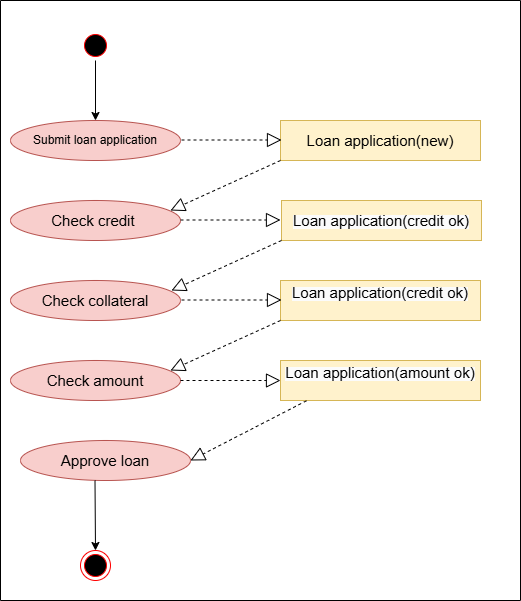

The diagram above was exported from draw.io. Its source (the exported page's mxGraphModel, read from the mxfile embedded in the PNG):
<mxGraphModel dx="1222" dy="628" grid="1" gridSize="10" guides="1" tooltips="1" connect="1" arrows="1" fold="1" page="1" pageScale="1" pageWidth="850" pageHeight="1100" math="0" shadow="0">
  <root>
    <mxCell id="0" />
    <mxCell id="1" parent="0" />
    <mxCell id="BA-G-iy3pkp_HHAh0DOu-1" value="" style="swimlane;startSize=0;" vertex="1" parent="1">
      <mxGeometry x="160" y="40" width="520" height="600" as="geometry" />
    </mxCell>
    <mxCell id="BA-G-iy3pkp_HHAh0DOu-4" value="" style="ellipse;html=1;shape=startState;fillColor=#000000;strokeColor=#ff0000;" vertex="1" parent="BA-G-iy3pkp_HHAh0DOu-1">
      <mxGeometry x="80" y="30" width="30" height="30" as="geometry" />
    </mxCell>
    <mxCell id="BA-G-iy3pkp_HHAh0DOu-8" value="" style="endArrow=classic;html=1;rounded=0;exitX=0.5;exitY=1;exitDx=0;exitDy=0;entryX=0.5;entryY=0;entryDx=0;entryDy=0;" edge="1" parent="BA-G-iy3pkp_HHAh0DOu-1" source="BA-G-iy3pkp_HHAh0DOu-4" target="BA-G-iy3pkp_HHAh0DOu-9">
      <mxGeometry width="50" height="50" relative="1" as="geometry">
        <mxPoint x="240" y="290" as="sourcePoint" />
        <mxPoint x="290" y="240" as="targetPoint" />
      </mxGeometry>
    </mxCell>
    <mxCell id="BA-G-iy3pkp_HHAh0DOu-9" value="Submit loan application" style="ellipse;whiteSpace=wrap;html=1;align=center;fillColor=#f8cecc;strokeColor=#b85450;" vertex="1" parent="BA-G-iy3pkp_HHAh0DOu-1">
      <mxGeometry x="10" y="120" width="170" height="40" as="geometry" />
    </mxCell>
    <mxCell id="BA-G-iy3pkp_HHAh0DOu-15" value="&lt;font style=&quot;font-size: 15px;&quot;&gt;Check amount&lt;/font&gt;" style="ellipse;whiteSpace=wrap;html=1;align=center;fillColor=#f8cecc;strokeColor=#b85450;" vertex="1" parent="BA-G-iy3pkp_HHAh0DOu-1">
      <mxGeometry x="10" y="360" width="170" height="40" as="geometry" />
    </mxCell>
    <mxCell id="BA-G-iy3pkp_HHAh0DOu-14" value="&lt;font style=&quot;font-size: 15px;&quot;&gt;Approve loan&lt;/font&gt;" style="ellipse;whiteSpace=wrap;html=1;align=center;fillColor=#f8cecc;strokeColor=#b85450;" vertex="1" parent="BA-G-iy3pkp_HHAh0DOu-1">
      <mxGeometry x="20" y="440" width="170" height="40" as="geometry" />
    </mxCell>
    <mxCell id="BA-G-iy3pkp_HHAh0DOu-13" value="&lt;font style=&quot;font-size: 15px;&quot;&gt;Check collateral&lt;/font&gt;" style="ellipse;whiteSpace=wrap;html=1;align=center;fillColor=#f8cecc;strokeColor=#b85450;" vertex="1" parent="BA-G-iy3pkp_HHAh0DOu-1">
      <mxGeometry x="10" y="280" width="170" height="40" as="geometry" />
    </mxCell>
    <mxCell id="BA-G-iy3pkp_HHAh0DOu-12" value="&lt;font style=&quot;font-size: 15px;&quot;&gt;Check credit&amp;nbsp;&lt;/font&gt;" style="ellipse;whiteSpace=wrap;html=1;align=center;fillColor=#f8cecc;strokeColor=#b85450;" vertex="1" parent="BA-G-iy3pkp_HHAh0DOu-1">
      <mxGeometry x="10" y="200" width="170" height="40" as="geometry" />
    </mxCell>
    <mxCell id="BA-G-iy3pkp_HHAh0DOu-16" value="&lt;font style=&quot;font-size: 15px;&quot;&gt;Loan application(new)&lt;/font&gt;" style="whiteSpace=wrap;html=1;align=center;fillColor=#fff2cc;strokeColor=#d6b656;" vertex="1" parent="BA-G-iy3pkp_HHAh0DOu-1">
      <mxGeometry x="280" y="120" width="200" height="40" as="geometry" />
    </mxCell>
    <mxCell id="BA-G-iy3pkp_HHAh0DOu-19" value="&lt;span style=&quot;color: rgb(0, 0, 0); background-color: rgb(251, 251, 251); float: none; display: inline !important;&quot;&gt;&lt;font style=&quot;font-size: 15px;&quot;&gt;Loan application(credit ok)&lt;/font&gt;&lt;/span&gt;&lt;div&gt;&lt;br&gt;&lt;/div&gt;" style="whiteSpace=wrap;html=1;align=center;fillColor=#fff2cc;strokeColor=#d6b656;" vertex="1" parent="BA-G-iy3pkp_HHAh0DOu-1">
      <mxGeometry x="280" y="280" width="200" height="40" as="geometry" />
    </mxCell>
    <mxCell id="BA-G-iy3pkp_HHAh0DOu-18" value="&lt;span style=&quot;color: rgb(0, 0, 0); background-color: rgb(251, 251, 251); float: none; display: inline !important;&quot;&gt;&lt;font style=&quot;font-size: 15px;&quot;&gt;Loan application(amount ok)&lt;/font&gt;&lt;/span&gt;&lt;div&gt;&lt;br&gt;&lt;/div&gt;" style="whiteSpace=wrap;html=1;align=center;fillColor=#fff2cc;strokeColor=#d6b656;" vertex="1" parent="BA-G-iy3pkp_HHAh0DOu-1">
      <mxGeometry x="280" y="360" width="200" height="40" as="geometry" />
    </mxCell>
    <mxCell id="BA-G-iy3pkp_HHAh0DOu-17" value="&lt;br&gt;&lt;span style=&quot;color: rgb(0, 0, 0); font-family: Helvetica; font-style: normal; font-variant-ligatures: normal; font-variant-caps: normal; font-weight: 400; letter-spacing: normal; orphans: 2; text-align: center; text-indent: 0px; text-transform: none; widows: 2; word-spacing: 0px; -webkit-text-stroke-width: 0px; white-space: normal; background-color: rgb(251, 251, 251); text-decoration-thickness: initial; text-decoration-style: initial; text-decoration-color: initial; float: none; display: inline !important;&quot;&gt;&lt;font style=&quot;font-size: 15px;&quot;&gt;Loan application(credit ok)&lt;/font&gt;&lt;/span&gt;&lt;div&gt;&lt;br&gt;&lt;/div&gt;" style="whiteSpace=wrap;html=1;align=center;fillColor=#fff2cc;strokeColor=#d6b656;" vertex="1" parent="BA-G-iy3pkp_HHAh0DOu-1">
      <mxGeometry x="281" y="200" width="200" height="40" as="geometry" />
    </mxCell>
    <mxCell id="BA-G-iy3pkp_HHAh0DOu-20" value="" style="ellipse;html=1;shape=endState;fillColor=#000000;strokeColor=#ff0000;" vertex="1" parent="BA-G-iy3pkp_HHAh0DOu-1">
      <mxGeometry x="80" y="550" width="30" height="30" as="geometry" />
    </mxCell>
    <mxCell id="BA-G-iy3pkp_HHAh0DOu-21" value="" style="endArrow=classic;html=1;rounded=0;exitX=0.5;exitY=1;exitDx=0;exitDy=0;entryX=0.5;entryY=0;entryDx=0;entryDy=0;" edge="1" parent="BA-G-iy3pkp_HHAh0DOu-1" target="BA-G-iy3pkp_HHAh0DOu-20">
      <mxGeometry width="50" height="50" relative="1" as="geometry">
        <mxPoint x="94.5" y="480" as="sourcePoint" />
        <mxPoint x="94.5" y="540" as="targetPoint" />
      </mxGeometry>
    </mxCell>
    <mxCell id="BA-G-iy3pkp_HHAh0DOu-22" value="" style="endArrow=block;dashed=1;endFill=0;endSize=12;html=1;rounded=0;exitX=0.13;exitY=1.007;exitDx=0;exitDy=0;exitPerimeter=0;entryX=1;entryY=0.5;entryDx=0;entryDy=0;" edge="1" parent="BA-G-iy3pkp_HHAh0DOu-1" source="BA-G-iy3pkp_HHAh0DOu-18" target="BA-G-iy3pkp_HHAh0DOu-14">
      <mxGeometry width="160" relative="1" as="geometry">
        <mxPoint x="180" y="350" as="sourcePoint" />
        <mxPoint x="340" y="350" as="targetPoint" />
      </mxGeometry>
    </mxCell>
    <mxCell id="BA-G-iy3pkp_HHAh0DOu-23" value="" style="endArrow=block;dashed=1;endFill=0;endSize=12;html=1;rounded=0;exitX=0;exitY=1;exitDx=0;exitDy=0;entryX=1;entryY=0.5;entryDx=0;entryDy=0;" edge="1" parent="BA-G-iy3pkp_HHAh0DOu-1" source="BA-G-iy3pkp_HHAh0DOu-19">
      <mxGeometry width="160" relative="1" as="geometry">
        <mxPoint x="286" y="310" as="sourcePoint" />
        <mxPoint x="170" y="370" as="targetPoint" />
      </mxGeometry>
    </mxCell>
    <mxCell id="BA-G-iy3pkp_HHAh0DOu-24" value="" style="endArrow=block;dashed=1;endFill=0;endSize=12;html=1;rounded=0;exitX=0;exitY=1;exitDx=0;exitDy=0;entryX=1;entryY=0.5;entryDx=0;entryDy=0;" edge="1" parent="BA-G-iy3pkp_HHAh0DOu-1">
      <mxGeometry width="160" relative="1" as="geometry">
        <mxPoint x="281" y="240" as="sourcePoint" />
        <mxPoint x="171" y="290" as="targetPoint" />
      </mxGeometry>
    </mxCell>
    <mxCell id="BA-G-iy3pkp_HHAh0DOu-25" value="" style="endArrow=block;dashed=1;endFill=0;endSize=12;html=1;rounded=0;exitX=0;exitY=1;exitDx=0;exitDy=0;entryX=1;entryY=0.5;entryDx=0;entryDy=0;" edge="1" parent="BA-G-iy3pkp_HHAh0DOu-1">
      <mxGeometry width="160" relative="1" as="geometry">
        <mxPoint x="280" y="160" as="sourcePoint" />
        <mxPoint x="170" y="210" as="targetPoint" />
      </mxGeometry>
    </mxCell>
    <mxCell id="BA-G-iy3pkp_HHAh0DOu-26" value="" style="endArrow=block;dashed=1;endFill=0;endSize=12;html=1;rounded=0;exitX=1;exitY=0.5;exitDx=0;exitDy=0;" edge="1" parent="BA-G-iy3pkp_HHAh0DOu-1" source="BA-G-iy3pkp_HHAh0DOu-15" target="BA-G-iy3pkp_HHAh0DOu-18">
      <mxGeometry width="160" relative="1" as="geometry">
        <mxPoint x="180" y="350" as="sourcePoint" />
        <mxPoint x="340" y="350" as="targetPoint" />
      </mxGeometry>
    </mxCell>
    <mxCell id="BA-G-iy3pkp_HHAh0DOu-27" value="" style="endArrow=block;dashed=1;endFill=0;endSize=12;html=1;rounded=0;exitX=1;exitY=0.5;exitDx=0;exitDy=0;" edge="1" parent="BA-G-iy3pkp_HHAh0DOu-1">
      <mxGeometry width="160" relative="1" as="geometry">
        <mxPoint x="181" y="299.5" as="sourcePoint" />
        <mxPoint x="281" y="299.5" as="targetPoint" />
      </mxGeometry>
    </mxCell>
    <mxCell id="BA-G-iy3pkp_HHAh0DOu-28" value="" style="endArrow=block;dashed=1;endFill=0;endSize=12;html=1;rounded=0;exitX=1;exitY=0.5;exitDx=0;exitDy=0;" edge="1" parent="BA-G-iy3pkp_HHAh0DOu-1">
      <mxGeometry width="160" relative="1" as="geometry">
        <mxPoint x="180" y="219.5" as="sourcePoint" />
        <mxPoint x="280" y="219.5" as="targetPoint" />
      </mxGeometry>
    </mxCell>
    <mxCell id="BA-G-iy3pkp_HHAh0DOu-29" value="" style="endArrow=block;dashed=1;endFill=0;endSize=12;html=1;rounded=0;exitX=1;exitY=0.5;exitDx=0;exitDy=0;" edge="1" parent="BA-G-iy3pkp_HHAh0DOu-1">
      <mxGeometry width="160" relative="1" as="geometry">
        <mxPoint x="181" y="139.5" as="sourcePoint" />
        <mxPoint x="281" y="139.5" as="targetPoint" />
      </mxGeometry>
    </mxCell>
  </root>
</mxGraphModel>